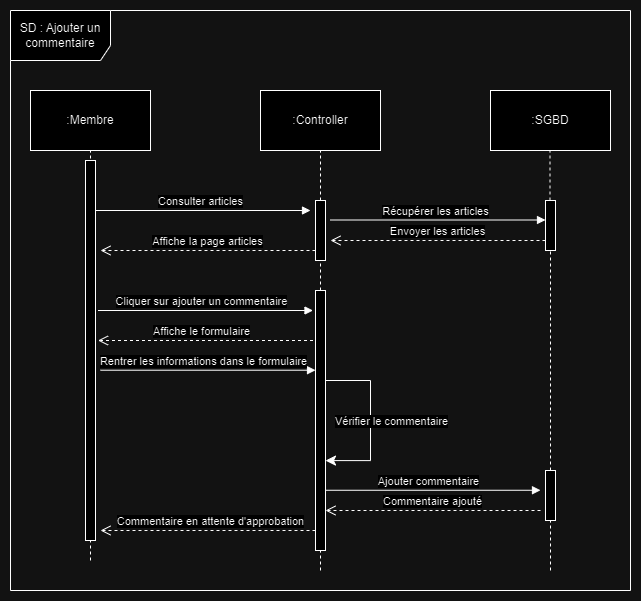

The diagram above was exported from draw.io. Its source (the exported page's mxGraphModel, read from the mxfile embedded in the PNG):
<mxGraphModel dx="1647" dy="839" grid="1" gridSize="10" guides="1" tooltips="1" connect="1" arrows="1" fold="1" page="0" pageScale="1" pageWidth="827" pageHeight="1169" math="0" shadow="0">
  <root>
    <mxCell id="0" />
    <mxCell id="1" parent="0" />
    <mxCell id="D0Ymrym_Fpt5-xLwd1EO-1" value=":Membre" style="rounded=0;whiteSpace=wrap;html=1;" parent="1" vertex="1">
      <mxGeometry x="90" y="410" width="120" height="60" as="geometry" />
    </mxCell>
    <mxCell id="D0Ymrym_Fpt5-xLwd1EO-2" value=":Controller" style="rounded=0;whiteSpace=wrap;html=1;" parent="1" vertex="1">
      <mxGeometry x="320" y="410" width="120" height="60" as="geometry" />
    </mxCell>
    <mxCell id="D0Ymrym_Fpt5-xLwd1EO-3" value="" style="endArrow=none;dashed=1;html=1;rounded=0;entryX=0.5;entryY=1;entryDx=0;entryDy=0;" parent="1" target="D0Ymrym_Fpt5-xLwd1EO-1" edge="1">
      <mxGeometry width="50" height="50" relative="1" as="geometry">
        <mxPoint x="150" y="880" as="sourcePoint" />
        <mxPoint x="420" y="310" as="targetPoint" />
      </mxGeometry>
    </mxCell>
    <mxCell id="D0Ymrym_Fpt5-xLwd1EO-4" value="Consulter articles" style="html=1;verticalAlign=bottom;endArrow=block;curved=0;rounded=0;" parent="1" edge="1">
      <mxGeometry x="-0.0233" width="80" relative="1" as="geometry">
        <mxPoint x="155" y="530" as="sourcePoint" />
        <mxPoint x="370" y="530" as="targetPoint" />
        <mxPoint as="offset" />
      </mxGeometry>
    </mxCell>
    <mxCell id="D0Ymrym_Fpt5-xLwd1EO-5" value="Affiche la page articles" style="html=1;verticalAlign=bottom;endArrow=open;dashed=1;endSize=8;curved=0;rounded=0;" parent="1" edge="1">
      <mxGeometry relative="1" as="geometry">
        <mxPoint x="375" y="570" as="sourcePoint" />
        <mxPoint x="160" y="570" as="targetPoint" />
      </mxGeometry>
    </mxCell>
    <mxCell id="D0Ymrym_Fpt5-xLwd1EO-6" value="" style="endArrow=none;dashed=1;html=1;rounded=0;entryX=0.5;entryY=1;entryDx=0;entryDy=0;" parent="1" source="D0Ymrym_Fpt5-xLwd1EO-14" target="D0Ymrym_Fpt5-xLwd1EO-2" edge="1">
      <mxGeometry width="50" height="50" relative="1" as="geometry">
        <mxPoint x="380" y="890" as="sourcePoint" />
        <mxPoint x="380" y="490" as="targetPoint" />
      </mxGeometry>
    </mxCell>
    <mxCell id="D0Ymrym_Fpt5-xLwd1EO-7" value="" style="html=1;points=[[0,0,0,0,5],[0,1,0,0,-5],[1,0,0,0,5],[1,1,0,0,-5]];perimeter=orthogonalPerimeter;outlineConnect=0;targetShapes=umlLifeline;portConstraint=eastwest;newEdgeStyle={&quot;curved&quot;:0,&quot;rounded&quot;:0};" parent="1" vertex="1">
      <mxGeometry x="375" y="520" width="10" height="60" as="geometry" />
    </mxCell>
    <mxCell id="D0Ymrym_Fpt5-xLwd1EO-8" value="" style="html=1;points=[[0,0,0,0,5],[0,1,0,0,-5],[1,0,0,0,5],[1,1,0,0,-5]];perimeter=orthogonalPerimeter;outlineConnect=0;targetShapes=umlLifeline;portConstraint=eastwest;newEdgeStyle={&quot;curved&quot;:0,&quot;rounded&quot;:0};" parent="1" vertex="1">
      <mxGeometry x="145" y="480" width="10" height="380" as="geometry" />
    </mxCell>
    <mxCell id="D0Ymrym_Fpt5-xLwd1EO-9" value="Cliquer sur ajouter un commentaire" style="html=1;verticalAlign=bottom;endArrow=block;curved=0;rounded=0;" parent="1" edge="1">
      <mxGeometry x="-0.0465" width="80" relative="1" as="geometry">
        <mxPoint x="157.5" y="630" as="sourcePoint" />
        <mxPoint x="372.5" y="630" as="targetPoint" />
        <mxPoint as="offset" />
      </mxGeometry>
    </mxCell>
    <mxCell id="D0Ymrym_Fpt5-xLwd1EO-10" value="Affiche le formulaire" style="html=1;verticalAlign=bottom;endArrow=open;dashed=1;endSize=8;curved=0;rounded=0;" parent="1" edge="1">
      <mxGeometry x="0.0465" relative="1" as="geometry">
        <mxPoint x="372.5" y="660" as="sourcePoint" />
        <mxPoint x="157.5" y="660" as="targetPoint" />
        <mxPoint as="offset" />
      </mxGeometry>
    </mxCell>
    <mxCell id="D0Ymrym_Fpt5-xLwd1EO-11" value="Rentrer les informations dans le formulaire" style="html=1;verticalAlign=bottom;endArrow=block;curved=0;rounded=0;" parent="1" edge="1">
      <mxGeometry x="-0.0465" width="80" relative="1" as="geometry">
        <mxPoint x="160" y="689.72" as="sourcePoint" />
        <mxPoint x="375" y="689.72" as="targetPoint" />
        <mxPoint as="offset" />
      </mxGeometry>
    </mxCell>
    <mxCell id="D0Ymrym_Fpt5-xLwd1EO-12" value="Commentaire en attente d'approbation" style="html=1;verticalAlign=bottom;endArrow=open;dashed=1;endSize=8;curved=0;rounded=0;" parent="1" edge="1">
      <mxGeometry x="-0.0233" relative="1" as="geometry">
        <mxPoint x="375" y="850" as="sourcePoint" />
        <mxPoint x="160" y="850" as="targetPoint" />
        <mxPoint as="offset" />
      </mxGeometry>
    </mxCell>
    <mxCell id="D0Ymrym_Fpt5-xLwd1EO-13" value="" style="endArrow=none;dashed=1;html=1;rounded=0;entryX=0.5;entryY=1;entryDx=0;entryDy=0;" parent="1" target="D0Ymrym_Fpt5-xLwd1EO-14" edge="1">
      <mxGeometry width="50" height="50" relative="1" as="geometry">
        <mxPoint x="380" y="890" as="sourcePoint" />
        <mxPoint x="380" y="490" as="targetPoint" />
      </mxGeometry>
    </mxCell>
    <mxCell id="D0Ymrym_Fpt5-xLwd1EO-14" value="" style="html=1;points=[[0,0,0,0,5],[0,1,0,0,-5],[1,0,0,0,5],[1,1,0,0,-5]];perimeter=orthogonalPerimeter;outlineConnect=0;targetShapes=umlLifeline;portConstraint=eastwest;newEdgeStyle={&quot;curved&quot;:0,&quot;rounded&quot;:0};" parent="1" vertex="1">
      <mxGeometry x="375" y="610" width="10" height="260" as="geometry" />
    </mxCell>
    <mxCell id="D0Ymrym_Fpt5-xLwd1EO-15" value="" style="edgeStyle=segmentEdgeStyle;endArrow=classic;html=1;curved=0;rounded=0;endSize=8;startSize=8;entryX=1;entryY=0.783;entryDx=0;entryDy=0;entryPerimeter=0;" parent="1" edge="1">
      <mxGeometry width="50" height="50" relative="1" as="geometry">
        <mxPoint x="385" y="700" as="sourcePoint" />
        <mxPoint x="385" y="780.0899999999999" as="targetPoint" />
        <Array as="points">
          <mxPoint x="430" y="700" />
          <mxPoint x="430" y="780" />
        </Array>
      </mxGeometry>
    </mxCell>
    <mxCell id="D0Ymrym_Fpt5-xLwd1EO-16" value="Vérifier le commentaire" style="edgeLabel;html=1;align=center;verticalAlign=middle;resizable=0;points=[];" parent="D0Ymrym_Fpt5-xLwd1EO-15" vertex="1" connectable="0">
      <mxGeometry x="-0.0114" relative="1" as="geometry">
        <mxPoint x="20" y="1" as="offset" />
      </mxGeometry>
    </mxCell>
    <mxCell id="D0Ymrym_Fpt5-xLwd1EO-17" value=":SGBD" style="rounded=0;whiteSpace=wrap;html=1;" parent="1" vertex="1">
      <mxGeometry x="550" y="410" width="120" height="60" as="geometry" />
    </mxCell>
    <mxCell id="D0Ymrym_Fpt5-xLwd1EO-18" value="" style="endArrow=none;dashed=1;html=1;rounded=0;entryX=0.5;entryY=1;entryDx=0;entryDy=0;" parent="1" source="D0Ymrym_Fpt5-xLwd1EO-20" edge="1">
      <mxGeometry width="50" height="50" relative="1" as="geometry">
        <mxPoint x="610" y="910" as="sourcePoint" />
        <mxPoint x="609.5" y="470" as="targetPoint" />
      </mxGeometry>
    </mxCell>
    <mxCell id="D0Ymrym_Fpt5-xLwd1EO-19" value="" style="endArrow=none;dashed=1;html=1;rounded=0;entryX=0.5;entryY=1;entryDx=0;entryDy=0;" parent="1" source="D0Ymrym_Fpt5-xLwd1EO-24" target="D0Ymrym_Fpt5-xLwd1EO-20" edge="1">
      <mxGeometry width="50" height="50" relative="1" as="geometry">
        <mxPoint x="610" y="910" as="sourcePoint" />
        <mxPoint x="609.5" y="470" as="targetPoint" />
      </mxGeometry>
    </mxCell>
    <mxCell id="D0Ymrym_Fpt5-xLwd1EO-20" value="" style="html=1;points=[[0,0,0,0,5],[0,1,0,0,-5],[1,0,0,0,5],[1,1,0,0,-5]];perimeter=orthogonalPerimeter;outlineConnect=0;targetShapes=umlLifeline;portConstraint=eastwest;newEdgeStyle={&quot;curved&quot;:0,&quot;rounded&quot;:0};" parent="1" vertex="1">
      <mxGeometry x="605" y="520" width="10" height="50" as="geometry" />
    </mxCell>
    <mxCell id="D0Ymrym_Fpt5-xLwd1EO-21" value="Récupérer les articles" style="html=1;verticalAlign=bottom;endArrow=block;curved=0;rounded=0;" parent="1" edge="1">
      <mxGeometry x="-0.0233" width="80" relative="1" as="geometry">
        <mxPoint x="390" y="539.5" as="sourcePoint" />
        <mxPoint x="605" y="539.5" as="targetPoint" />
        <mxPoint as="offset" />
      </mxGeometry>
    </mxCell>
    <mxCell id="D0Ymrym_Fpt5-xLwd1EO-22" value="Envoyer les articles" style="html=1;verticalAlign=bottom;endArrow=open;dashed=1;endSize=8;curved=0;rounded=0;" parent="1" edge="1">
      <mxGeometry relative="1" as="geometry">
        <mxPoint x="605" y="560" as="sourcePoint" />
        <mxPoint x="390" y="560" as="targetPoint" />
      </mxGeometry>
    </mxCell>
    <mxCell id="D0Ymrym_Fpt5-xLwd1EO-23" value="" style="endArrow=none;dashed=1;html=1;rounded=0;entryX=0.5;entryY=1;entryDx=0;entryDy=0;" parent="1" target="D0Ymrym_Fpt5-xLwd1EO-24" edge="1">
      <mxGeometry width="50" height="50" relative="1" as="geometry">
        <mxPoint x="610" y="890" as="sourcePoint" />
        <mxPoint x="610" y="570" as="targetPoint" />
      </mxGeometry>
    </mxCell>
    <mxCell id="D0Ymrym_Fpt5-xLwd1EO-24" value="" style="html=1;points=[[0,0,0,0,5],[0,1,0,0,-5],[1,0,0,0,5],[1,1,0,0,-5]];perimeter=orthogonalPerimeter;outlineConnect=0;targetShapes=umlLifeline;portConstraint=eastwest;newEdgeStyle={&quot;curved&quot;:0,&quot;rounded&quot;:0};" parent="1" vertex="1">
      <mxGeometry x="605" y="790" width="10" height="50" as="geometry" />
    </mxCell>
    <mxCell id="D0Ymrym_Fpt5-xLwd1EO-25" value="Ajouter commentaire" style="html=1;verticalAlign=bottom;endArrow=block;curved=0;rounded=0;" parent="1" edge="1">
      <mxGeometry x="-0.0465" width="80" relative="1" as="geometry">
        <mxPoint x="385" y="809.76" as="sourcePoint" />
        <mxPoint x="600" y="809.76" as="targetPoint" />
        <mxPoint as="offset" />
      </mxGeometry>
    </mxCell>
    <mxCell id="D0Ymrym_Fpt5-xLwd1EO-26" value="Commentaire ajouté" style="html=1;verticalAlign=bottom;endArrow=open;dashed=1;endSize=8;curved=0;rounded=0;" parent="1" edge="1">
      <mxGeometry relative="1" as="geometry">
        <mxPoint x="600" y="830" as="sourcePoint" />
        <mxPoint x="385" y="830" as="targetPoint" />
      </mxGeometry>
    </mxCell>
    <mxCell id="D0Ymrym_Fpt5-xLwd1EO-27" value="SD : Ajouter un commentaire" style="shape=umlFrame;whiteSpace=wrap;html=1;pointerEvents=0;width=100;height=50;" parent="1" vertex="1">
      <mxGeometry x="70" y="330" width="620" height="580" as="geometry" />
    </mxCell>
  </root>
</mxGraphModel>